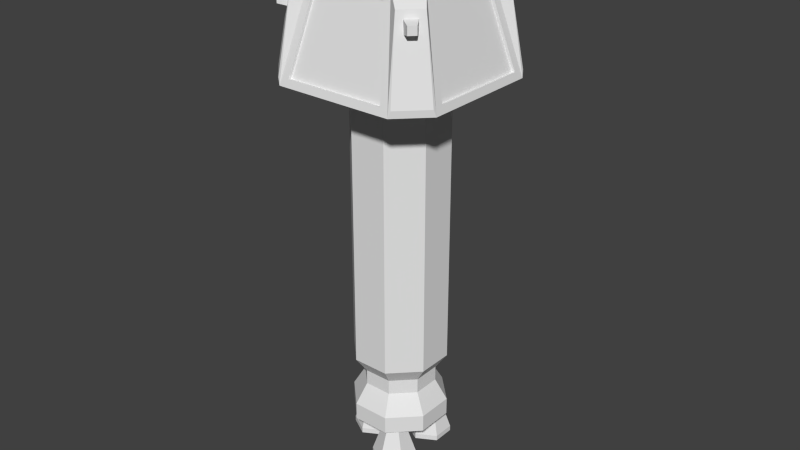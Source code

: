 # Source: extraction_point.blend  (saved by Blender 2.63.0; exported with 4.5.12 LTS)
import bpy
from mathutils import Matrix  # noqa: F401  (used for matrix-valued properties, if any)

bpy.ops.wm.read_factory_settings(use_empty=True)
scene = bpy.context.scene
scene.name = 'Scene'

# ---- collections
col_collection_1 = bpy.data.collections.new('Collection 1'); scene.collection.children.link(col_collection_1)
col_collection_2 = bpy.data.collections.new('Collection 2'); scene.collection.children.link(col_collection_2)
col_collection_3 = bpy.data.collections.new('Collection 3'); scene.collection.children.link(col_collection_3)
col_collection_3.hide_render = True
col_collection_3.hide_viewport = True
col_collection_4 = bpy.data.collections.new('Collection 4'); scene.collection.children.link(col_collection_4)
col_collection_4.hide_render = True
col_collection_4.hide_viewport = True
col_collection_5 = bpy.data.collections.new('Collection 5'); scene.collection.children.link(col_collection_5)

# ---- world
world_world = bpy.data.worlds.new('World'); scene.world = world_world
world_world.color = (0.05088, 0.05088, 0.05088)
world_world.use_sun_shadow = False
world_world.sun_shadow_jitter_overblur = 0.0
world_world.cycles.sampling_method = 'MANUAL'
world_world.cycles.sample_map_resolution = 256

# ---- meshes
me_cube_003 = bpy.data.meshes.new('Cube.003')
me_cube_003.from_pydata([(-0.2398, -3.5, 4.027), (-0.4132, -2.674, 3.853), (0.4132, -2.674, 3.853), (0.2398, -3.5, 4.027), (-0.2398, -3.5, 4.506), (-0.4132, -2.674, 4.68), (0.4132, -2.674, 4.68), (0.2398, -3.5, 4.506), (-6.242, 2.981, 4.027), (-5.415, 3.155, 3.853), (-5.415, 2.328, 3.853), (-6.242, 2.502, 4.027), (-6.242, 2.981, 4.506), (-5.415, 3.155, 4.68), (-5.415, 2.328, 4.68), (-6.242, 2.502, 4.506), (0.2398, 8.983, 4.027), (0.4132, 8.157, 3.853), (-0.4132, 8.157, 3.853), (-0.2398, 8.983, 4.027), (0.2398, 8.983, 4.506), (0.4132, 8.157, 4.68), (-0.4132, 8.157, 4.68), (-0.2398, 8.983, 4.506), (6.242, 2.502, 4.027), (5.415, 2.328, 3.853), (5.415, 3.155, 3.853), (6.242, 2.981, 4.027), (6.242, 2.502, 4.506), (5.415, 2.328, 4.68), (5.415, 3.155, 4.68), (6.242, 2.981, 4.506)], [], [(4, 5, 1, 0), (12, 13, 9, 8), (6, 7, 3, 2), (7, 4, 0, 3), (0, 1, 2, 3), (7, 6, 5, 4), (14, 15, 11, 10), (15, 12, 8, 11), (8, 9, 10, 11), (15, 14, 13, 12), (20, 21, 17, 16), (22, 23, 19, 18), (23, 20, 16, 19), (16, 17, 18, 19), (23, 22, 21, 20), (28, 29, 25, 24), (30, 31, 27, 26), (31, 28, 24, 27), (24, 25, 26, 27), (31, 30, 29, 28)])
me_cube_003.use_remesh_preserve_volume = False
me_cube_003.use_remesh_preserve_attributes = False
me_cube_003.use_mirror_vertex_groups = False
me_cube_003.update()
me_cube_001 = bpy.data.meshes.new('Cube.001')
me_cube_001.from_pydata([(6.001, 19.74, 4.416), (6.001, 19.13, 4.089), (-6.001, 19.13, 4.089), (-6.001, 19.74, 4.416), (5.696, 18.98, 5.83), (5.696, 18.37, 5.502), (-5.696, 18.37, 5.502), (-5.696, 18.98, 5.83), (6.493, 21.1, 1.882), (6.493, 20.49, 1.554), (-6.493, 20.49, 1.554), (-6.493, 21.1, 1.882), (6.228, 20.34, 3.296), (6.228, 19.73, 2.968), (-6.228, 19.73, 2.968), (-6.228, 20.34, 3.296), (6.995, 22.46, -0.6528), (6.995, 21.84, -0.9806), (-6.995, 21.84, -0.9806), (-6.995, 22.46, -0.6528), (6.704, 21.7, 0.761), (6.704, 21.09, 0.4332), (-6.704, 21.09, 0.4332), (-6.704, 21.7, 0.761), (7.496, 23.81, -3.187), (7.496, 23.2, -3.515), (-7.496, 23.2, -3.515), (-7.496, 23.81, -3.187), (7.21, 23.06, -1.774), (7.21, 22.44, -2.101), (-7.21, 22.44, -2.101), (-7.21, 23.06, -1.774)], [], [(4, 5, 1, 0), (12, 13, 9, 8), (6, 7, 3, 2), (7, 4, 0, 3), (0, 1, 2, 3), (7, 6, 5, 4), (14, 15, 11, 10), (15, 12, 8, 11), (8, 9, 10, 11), (15, 14, 13, 12), (20, 21, 17, 16), (22, 23, 19, 18), (23, 20, 16, 19), (16, 17, 18, 19), (23, 22, 21, 20), (28, 29, 25, 24), (30, 31, 27, 26), (31, 28, 24, 27), (24, 25, 26, 27), (31, 30, 29, 28)])
_uv = me_cube_001.uv_layers.new(name='UVMap')
_uv.uv.foreach_set('vector', [0.4659, 0.4659, 0.5341, 0.4659, 0.5341, 0.5341, 0.4659, 0.5341, 0.4659, 0.4659, 0.5341, 0.4659, 0.5341, 0.5341, 0.4659, 0.5341, 0.4659, 0.4659, 0.5341, 0.4659, 0.5341, 0.5341, 0.4659, 0.5341, 0.05918, 0.6706, 0.3258, 0.6706, 0.333, 0.7081, 0.05204, 0.7081, 0.4659, 0.4659, 0.5341, 0.4659, 0.5341, 0.5341, 0.4659, 0.5341, 0.4659, 0.4659, 0.5341, 0.4659, 0.5341, 0.5341, 0.4659, 0.5341, 0.4659, 0.4659, 0.5341, 0.4659, 0.5341, 0.5341, 0.4659, 0.5341, 0.05797, 0.6713, 0.3272, 0.6713, 0.333, 0.7075, 0.05204, 0.7075, 0.4659, 0.4659, 0.5341, 0.4659, 0.5341, 0.5341, 0.4659, 0.5341, 0.4659, 0.4659, 0.5341, 0.4659, 0.5341, 0.5341, 0.4659, 0.5341, 0.4659, 0.4659, 0.5341, 0.4659, 0.5341, 0.5341, 0.4659, 0.5341, 0.4659, 0.4659, 0.5341, 0.4659, 0.5341, 0.5341, 0.4659, 0.5341, 0.05837, 0.6706, 0.3269, 0.6706, 0.333, 0.7068, 0.05204, 0.7068, 0.4659, 0.4659, 0.5341, 0.4659, 0.5341, 0.5341, 0.4659, 0.5341, 0.4659, 0.4659, 0.5341, 0.4659, 0.5341, 0.5341, 0.4659, 0.5341, 0.4659, 0.4659, 0.5341, 0.4659, 0.5341, 0.5341, 0.4659, 0.5341, 0.4659, 0.4659, 0.5341, 0.4659, 0.5341, 0.5341, 0.4659, 0.5341, 0.05814, 0.6707, 0.3273, 0.6706, 0.333, 0.7069, 0.05204, 0.7069, 0.4659, 0.4659, 0.5341, 0.4659, 0.5341, 0.5341, 0.4659, 0.5341, 0.4659, 0.4659, 0.5341, 0.4659, 0.5341, 0.5341, 0.4659, 0.5341])
me_cube_001.use_remesh_preserve_volume = False
me_cube_001.use_remesh_preserve_attributes = False
me_cube_001.use_mirror_vertex_groups = False
me_cube_001.update()
me_cylinder_001 = bpy.data.meshes.new('Cylinder.001')
me_cylinder_001.from_pydata([(-0.4529, -0.6613, 1.0), (-0.6613, -0.4529, 1.0), (-0.9239, -0.6327, 0.0), (-0.9034, -0.5338, 0.07811), (-0.6818, -0.3821, 0.9219), (-0.9034, 0.5338, 0.07811), (-0.6818, 0.3821, 0.9219), (-0.8737, -0.5338, 0.07033), (-0.6522, -0.3821, 0.9141), (-0.8737, 0.5338, 0.07033), (-0.6522, 0.3821, 0.9141), (0.6613, -0.4529, 1.0), (0.4074, -0.5949, 1.0), (-0.4074, -0.5949, 1.0), (-0.5949, -0.4074, 1.0), (-0.4074, 0.5949, 1.0), (0.5949, -0.4074, 1.0), (0.5949, 0.4074, 0.1423), (0.4074, -0.5949, 0.1423), (-0.4074, -0.5949, 0.1423), (-0.5949, -0.4074, 0.1423), (-0.5949, 0.4074, 0.1423), (-0.4074, 0.5949, 0.1423), (0.4074, 0.5949, 0.1423), (0.5949, -0.4074, 0.1423), (-0.9239, 0.6327, 0.0), (-0.6613, 0.4529, 1.0), (-0.5923, 0.7743, 0.8885), (-0.7743, 0.5923, 0.8885), (-0.5949, 0.4074, 1.0), (-0.6327, 0.9239, 0.0), (-0.4529, 0.6613, 1.0), (-0.6562, 0.9104, 0.07073), (-0.9104, 0.6562, 0.07073), (0.4529, -0.6613, 1.0), (0.6327, -0.9239, 0.0), (0.5338, -0.9034, 0.07811), (0.3821, -0.6818, 0.9219), (-0.5338, -0.9034, 0.07811), (-0.3821, -0.6818, 0.9219), (0.5338, -0.8737, 0.07033), (0.3821, -0.6522, 0.9141), (-0.5338, -0.8737, 0.07033), (-0.3821, -0.6522, 0.9141), (-0.6327, -0.9239, 0.0), (-0.7743, -0.5923, 0.8885), (-0.5923, -0.7743, 0.8885), (-0.9104, -0.6562, 0.07073), (-0.6562, -0.9104, 0.07073), (0.9034, 0.5338, 0.07811), (0.6818, 0.3821, 0.9219), (0.9034, -0.5338, 0.07811), (0.6818, -0.3821, 0.9219), (0.8737, 0.5338, 0.07033), (0.6522, 0.3821, 0.9141), (0.8737, -0.5338, 0.07033), (0.6522, -0.3821, 0.9141), (0.9239, -0.6327, 0.0), (0.5923, -0.7743, 0.8885), (0.7743, -0.5923, 0.8885), (0.6562, -0.9104, 0.07073), (0.9104, -0.6562, 0.07073), (-0.5338, 0.9034, 0.07811), (-0.3821, 0.6818, 0.9219), (0.5338, 0.9034, 0.07811), (0.3821, 0.6818, 0.9219), (-0.5338, 0.8737, 0.07033), (-0.3821, 0.6522, 0.9141), (0.5338, 0.8737, 0.07033), (0.3821, 0.6522, 0.9141), (0.6327, 0.9239, 0.0), (0.4529, 0.6613, 1.0), (0.7743, 0.5923, 0.8885), (0.5923, 0.7743, 0.8885), (0.9239, 0.6327, 0.0), (0.6613, 0.4529, 1.0), (0.9104, 0.6562, 0.07073), (0.6562, 0.9104, 0.07073), (0.4074, 0.5949, 1.0), (0.5949, 0.4074, 1.0)], [], [(8, 7, 3, 4), (6, 5, 9, 10), (7, 8, 10, 9), (10, 8, 4, 6), (7, 9, 5, 3), (26, 1, 14, 29), (4, 3, 2, 1), (6, 26, 25, 5), (15, 29, 21, 22), (29, 14, 20, 21), (14, 13, 19, 20), (13, 12, 18, 19), (12, 16, 24, 18), (3, 5, 25, 2), (6, 4, 1, 26), (33, 28, 27, 32), (28, 33, 25, 26), (26, 29, 15, 31), (33, 32, 30, 25), (27, 28, 26, 31), (27, 31, 30, 32), (41, 40, 36, 37), (39, 38, 42, 43), (40, 41, 43, 42), (43, 41, 37, 39), (40, 42, 38, 36), (37, 36, 35, 34), (36, 38, 44, 35), (48, 46, 45, 47), (54, 53, 49, 50), (52, 51, 55, 56), (53, 54, 56, 55), (56, 54, 50, 52), (53, 55, 51, 49), (61, 59, 58, 60), (67, 66, 62, 63), (65, 64, 68, 69), (66, 67, 69, 68), (69, 67, 63, 65), (66, 68, 64, 62), (65, 71, 70, 64), (77, 73, 72, 76), (73, 77, 70, 71), (77, 76, 74, 70), (72, 73, 71, 75), (72, 75, 74, 76), (39, 0, 44, 38), (39, 37, 34, 0), (46, 48, 44, 0), (48, 47, 2, 44), (45, 46, 0, 1), (45, 1, 2, 47), (50, 49, 74, 75), (52, 11, 57, 51), (49, 51, 57, 74), (52, 50, 75, 11), (59, 61, 57, 11), (61, 60, 35, 57), (58, 59, 11, 34), (58, 34, 35, 60), (63, 62, 30, 31), (62, 64, 70, 30), (65, 63, 31, 71), (0, 13, 14, 1), (16, 79, 17, 24), (79, 78, 23, 17), (78, 15, 22, 23), (0, 34, 12, 13), (11, 75, 79, 16), (11, 16, 12, 34), (71, 78, 79, 75), (71, 31, 15, 78)])
_uv = me_cylinder_001.uv_layers.new(name='UVMap')
_uv.uv.foreach_set('vector', [0.1829, 0.9813, 0.1987, 0.9813, 0.1987, 0.9971, 0.1829, 0.9971, 0.1829, 0.9813, 0.1987, 0.9813, 0.1987, 0.9971, 0.1829, 0.9971, 0.1276, 0.7806, 0.2872, 0.8084, 0.2872, 0.9483, 0.1276, 0.976, 0.1829, 0.9813, 0.1987, 0.9813, 0.1987, 0.9971, 0.1829, 0.9971, 0.1829, 0.9813, 0.1987, 0.9813, 0.1987, 0.9971, 0.1829, 0.9971, 0.5429, 0.8468, 0.3661, 0.8469, 0.376, 0.8689, 0.5291, 0.8696, 0.09434, 0.9796, 0.09558, 0.7781, 0.06584, 0.7437, 0.06584, 0.9937, 0.03605, 0.971, 0.005289, 0.9937, 0.005289, 0.7437, 0.03503, 0.7678, -0.0025, -0.0975, -0.0025, -0.0975, -0.0025, -0.0975, -0.0025, -0.0975, -0.0025, -0.0975, -0.0025, -0.0975, -0.0025, -0.0975, -0.0025, -0.0975, -0.0025, -0.0975, -0.0025, -0.0975, -0.0025, -0.0975, -0.0025, -0.0975, -0.0025, -0.0975, -0.0025, -0.0975, -0.0025, -0.0975, -0.0025, -0.0975, -0.0025, -0.0975, -0.0025, -0.0975, -0.0025, -0.0975, -0.0025, -0.0975, 0.1249, 0.9743, 0.1271, 0.7803, 0.09477, 0.7453, 0.09477, 0.9953, 0.06523, 0.975, 0.06595, 0.7695, 0.03572, 0.743, 0.03572, 0.993, 0.505, 0.9538, 0.505, 0.8808, 0.336, 0.8912, 0.336, 0.9434, 0.4549, 0.955, 0.2785, 0.9517, 0.2028, 0.9946, 0.4997, 0.9946, 0.5429, 0.8468, 0.5291, 0.8696, 0.5944, 0.9281, 0.6155, 0.9119, 0.505, 0.9538, 0.505, 0.8808, 0.5185, 0.8755, 0.5185, 0.9591, 0.336, 0.8912, 0.336, 0.9434, 0.2933, 0.9472, 0.2933, 0.8874, 0.4549, 0.955, 0.4997, 0.9946, 0.2028, 0.9946, 0.2785, 0.9517, 0.1829, 0.9813, 0.1987, 0.9813, 0.1987, 0.9971, 0.1829, 0.9971, 0.1829, 0.9813, 0.1987, 0.9813, 0.1987, 0.9971, 0.1829, 0.9971, 0.1276, 0.7806, 0.2872, 0.8084, 0.2872, 0.9483, 0.1276, 0.976, 0.1829, 0.9813, 0.1987, 0.9813, 0.1987, 0.9971, 0.1829, 0.9971, 0.1829, 0.9813, 0.1987, 0.9813, 0.1987, 0.9971, 0.1829, 0.9971, 0.09434, 0.9796, 0.09558, 0.7781, 0.06584, 0.7437, 0.06584, 0.9937, 0.1249, 0.9743, 0.1271, 0.7803, 0.09477, 0.7453, 0.09477, 0.9953, 0.505, 0.9538, 0.505, 0.8808, 0.336, 0.8912, 0.336, 0.9434, 0.1829, 0.9813, 0.1987, 0.9813, 0.1987, 0.9971, 0.1829, 0.9971, 0.1829, 0.9813, 0.1987, 0.9813, 0.1987, 0.9971, 0.1829, 0.9971, 0.1276, 0.7806, 0.2872, 0.8084, 0.2872, 0.9483, 0.1276, 0.976, 0.1829, 0.9813, 0.1987, 0.9813, 0.1987, 0.9971, 0.1829, 0.9971, 0.1829, 0.9813, 0.1987, 0.9813, 0.1987, 0.9971, 0.1829, 0.9971, 0.505, 0.9538, 0.505, 0.8808, 0.336, 0.8912, 0.336, 0.9434, 0.1829, 0.9813, 0.1987, 0.9813, 0.1987, 0.9971, 0.1829, 0.9971, 0.1829, 0.9813, 0.1987, 0.9813, 0.1987, 0.9971, 0.1829, 0.9971, 0.1276, 0.7806, 0.2872, 0.8084, 0.2872, 0.9483, 0.1276, 0.976, 0.1829, 0.9813, 0.1987, 0.9813, 0.1987, 0.9971, 0.1829, 0.9971, 0.1829, 0.9813, 0.1987, 0.9813, 0.1987, 0.9971, 0.1829, 0.9971, 0.03605, 0.971, 0.005289, 0.9937, 0.005289, 0.7437, 0.03503, 0.7678, 0.5057, 0.9544, 0.3354, 0.9439, 0.3354, 0.8911, 0.5057, 0.8806, 0.4549, 0.955, 0.2785, 0.9517, 0.2028, 0.9946, 0.4997, 0.9946, 0.505, 0.9538, 0.505, 0.8808, 0.5185, 0.8755, 0.5185, 0.9591, 0.336, 0.8912, 0.336, 0.9434, 0.2933, 0.9472, 0.2933, 0.8874, 0.4549, 0.955, 0.4997, 0.9946, 0.2028, 0.9946, 0.2785, 0.9517, 0.03605, 0.971, 0.005289, 0.9937, 0.005289, 0.7437, 0.03503, 0.7678, 0.06523, 0.975, 0.06595, 0.7695, 0.03572, 0.743, 0.03572, 0.993, 0.4549, 0.955, 0.2785, 0.9517, 0.2028, 0.9946, 0.4997, 0.9946, 0.505, 0.9538, 0.505, 0.8808, 0.5185, 0.8755, 0.5185, 0.9591, 0.336, 0.8912, 0.336, 0.9434, 0.2933, 0.9472, 0.2933, 0.8874, 0.4549, 0.955, 0.4997, 0.9946, 0.2028, 0.9946, 0.2785, 0.9517, 0.09434, 0.9796, 0.09558, 0.7781, 0.06584, 0.7437, 0.06584, 0.9937, 0.03605, 0.971, 0.005289, 0.9937, 0.005289, 0.7437, 0.03503, 0.7678, 0.1249, 0.9743, 0.1271, 0.7803, 0.09477, 0.7453, 0.09477, 0.9953, 0.06523, 0.975, 0.06595, 0.7695, 0.03572, 0.743, 0.03572, 0.993, 0.4549, 0.955, 0.2785, 0.9517, 0.2028, 0.9946, 0.4997, 0.9946, 0.505, 0.9538, 0.505, 0.8808, 0.5185, 0.8755, 0.5185, 0.9591, 0.336, 0.8912, 0.336, 0.9434, 0.2933, 0.9472, 0.2933, 0.8874, 0.4549, 0.955, 0.4997, 0.9946, 0.2028, 0.9946, 0.2785, 0.9517, 0.09434, 0.9796, 0.09558, 0.7781, 0.06584, 0.7437, 0.06584, 0.9937, 0.1249, 0.9743, 0.1271, 0.7803, 0.09477, 0.7453, 0.09477, 0.9953, 0.06523, 0.975, 0.06595, 0.7695, 0.03572, 0.743, 0.03572, 0.993, 0.5429, 0.8468, 0.5291, 0.8696, 0.5944, 0.9281, 0.6155, 0.9119, -0.0025, -0.0975, -0.0025, -0.0975, -0.0025, -0.0975, -0.0025, -0.0975, -0.0025, -0.0975, -0.0025, -0.0975, -0.0025, -0.0975, -0.0025, -0.0975, -0.0025, -0.0975, -0.0025, -0.0975, -0.0025, -0.0975, -0.0025, -0.0975, 0.5429, 0.8468, 0.3661, 0.8469, 0.376, 0.8689, 0.5291, 0.8696, 0.5429, 0.8468, 0.3661, 0.8469, 0.376, 0.8689, 0.5291, 0.8696, 0.5429, 0.8468, 0.5291, 0.8696, 0.5944, 0.9281, 0.6155, 0.9119, 0.5429, 0.8468, 0.5291, 0.8696, 0.5944, 0.9281, 0.6155, 0.9119, 0.5429, 0.8468, 0.3661, 0.8469, 0.376, 0.8689, 0.5291, 0.8696])
me_cylinder_001.use_remesh_preserve_volume = False
me_cylinder_001.use_remesh_preserve_attributes = False
me_cylinder_001.use_mirror_vertex_groups = False
me_cylinder_001.update()
me_cylinder_002 = bpy.data.meshes.new('Cylinder.002')
me_cylinder_002.from_pydata([(0.3937, 0.604, 0.1423), (0.604, -0.3937, 0.1423), (-0.1487, -0.7055, 0.1423), (-0.3937, -0.604, 0.1423), (-0.7055, 0.1487, 0.1423), (-0.604, 0.3937, 0.1423), (0.1487, 0.7055, 0.1423), (0.7055, -0.1487, 0.1423), (0.3937, 0.604, 0.1916), (0.604, -0.3937, 0.1916), (-0.1487, -0.7055, 0.1916), (-0.3937, -0.604, 0.1916), (-0.7055, 0.1487, 0.1916), (-0.604, 0.3937, 0.1916), (0.1487, 0.7055, 0.1916), (0.7055, -0.1487, 0.1916), (-0.2933, -0.6082, 0.1892), (-0.2578, -0.5225, 0.1892), (-0.1721, -0.558, 0.1892), (-0.2076, -0.6437, 0.1892), (-0.2933, -0.6082, 0.9481), (-0.2578, -0.5225, 0.9481), (-0.1721, -0.558, 0.9481), (-0.2076, -0.6437, 0.9481), (-0.6082, 0.2933, 0.1892), (-0.5225, 0.2578, 0.1892), (-0.558, 0.1721, 0.1892), (-0.6437, 0.2076, 0.1892), (-0.6082, 0.2933, 0.9481), (-0.5225, 0.2578, 0.9481), (-0.558, 0.1721, 0.9481), (-0.6437, 0.2076, 0.9481), (0.2933, 0.6082, 0.1892), (0.2578, 0.5225, 0.1892), (0.1721, 0.558, 0.1892), (0.2076, 0.6437, 0.1892), (0.2933, 0.6082, 0.9481), (0.2578, 0.5225, 0.9481), (0.1721, 0.558, 0.9481), (0.2076, 0.6437, 0.9481), (0.6082, -0.2933, 0.1892), (0.5225, -0.2578, 0.1892), (0.558, -0.1721, 0.1892), (0.6437, -0.2076, 0.1892), (0.6082, -0.2933, 0.9481), (0.5225, -0.2578, 0.9481), (0.558, -0.1721, 0.9481), (0.6437, -0.2076, 0.9481)], [], [(0, 7, 1, 2, 3, 4, 5, 6), (8, 14, 13, 12, 11, 10, 9, 15), (5, 4, 12, 13), (1, 7, 15, 9), (4, 3, 11, 12), (7, 0, 8, 15), (3, 2, 10, 11), (0, 6, 14, 8), (6, 5, 13, 14), (2, 1, 9, 10), (20, 21, 17, 16), (21, 22, 18, 17), (22, 23, 19, 18), (23, 20, 16, 19), (29, 30, 26, 25), (28, 29, 25, 24), (30, 31, 27, 26), (31, 28, 24, 27), (37, 38, 34, 33), (36, 37, 33, 32), (38, 39, 35, 34), (39, 36, 32, 35), (45, 46, 42, 41), (44, 45, 41, 40), (46, 47, 43, 42), (47, 44, 40, 43)])
me_cylinder_002.use_remesh_preserve_volume = False
me_cylinder_002.use_remesh_preserve_attributes = False
me_cylinder_002.use_mirror_vertex_groups = False
me_cylinder_002.update()
me_cylinder_004 = bpy.data.meshes.new('Cylinder.004')
me_cylinder_004.from_pydata([(-0.1487, -0.7055, 0.9405), (-0.3937, -0.604, 0.9405), (-0.7055, 0.1487, 0.9405), (-0.604, 0.3937, 0.9405), (-0.1487, -0.7055, 0.9899), (-0.3937, -0.604, 0.9899), (-0.7055, 0.1487, 0.9899), (-0.604, 0.3937, 0.9899), (-0.2276, 0.5496, 0.9899), (0.2276, -0.5496, 0.9899), (0.2276, -0.5496, 0.9405), (-0.2276, 0.5496, 0.9405)], [], [(11, 10, 0, 1, 2, 3), (9, 8, 7, 6, 5, 4), (3, 2, 6, 7), (2, 1, 5, 6), (1, 0, 4, 5), (0, 10, 9, 4), (11, 3, 7, 8), (11, 8, 9, 10)])
_uv = me_cylinder_004.uv_layers.new(name='UV coord')
_uv.uv.foreach_set('vector', [0.8307, 0.8957, 0.6249, 0.8957, 0.6249, 0.9662, 0.6574, 0.9986, 0.7983, 0.9986, 0.8307, 0.9662, 0.6249, 0.8957, 0.8307, 0.8957, 0.8307, 0.9662, 0.7983, 0.9986, 0.6574, 0.9986, 0.6249, 0.9662, 0.1838, 0.9833, 0.1985, 0.9833, 0.1985, 0.9981, 0.1838, 0.9981, 0.1838, 0.9833, 0.1985, 0.9833, 0.1985, 0.9981, 0.1838, 0.9981, 0.1838, 0.9833, 0.1985, 0.9833, 0.1985, 0.9981, 0.1838, 0.9981, 0.1838, 0.9833, 0.1985, 0.9833, 0.1985, 0.9981, 0.1838, 0.9981, 0.1838, 0.9833, 0.1985, 0.9833, 0.1985, 0.9981, 0.1838, 0.9981, 0.1838, 0.9833, 0.1985, 0.9833, 0.1985, 0.9981, 0.1838, 0.9981])
me_cylinder_004.use_remesh_preserve_volume = False
me_cylinder_004.use_remesh_preserve_attributes = False
me_cylinder_004.use_mirror_vertex_groups = False
me_cylinder_004.update()
me_cylinder_003 = bpy.data.meshes.new('Cylinder.003')
me_cylinder_003.from_pydata([(0.3937, 0.604, 0.9405), (0.604, -0.3937, 0.9405), (0.1487, 0.7055, 0.9405), (0.7055, -0.1487, 0.9405), (0.3937, 0.604, 0.9899), (0.604, -0.3937, 0.9899), (0.1487, 0.7055, 0.9899), (0.7055, -0.1487, 0.9899), (-0.2276, 0.5496, 0.9899), (0.2276, -0.5496, 0.9899), (0.2276, -0.5496, 0.9405), (-0.2276, 0.5496, 0.9405)], [], [(1, 3, 7, 5), (3, 0, 4, 7), (0, 2, 6, 4), (2, 11, 8, 6), (4, 6, 8, 9, 5, 7), (10, 1, 5, 9), (0, 3, 1, 10, 11, 2)])
me_cylinder_003.use_remesh_preserve_volume = False
me_cylinder_003.use_remesh_preserve_attributes = False
me_cylinder_003.use_mirror_vertex_groups = False
me_cylinder_003.update()
me_circle_001 = bpy.data.meshes.new('Circle.001')
me_circle_001.from_pydata([(-0.3569, -0.01925, 0.02012), (-0.4292, -0.1135, 0.02012), (-0.3837, -0.2232, 0.02012), (-0.2659, -0.2387, 0.02012), (-0.1936, -0.1445, 0.02012), (-0.2391, -0.03475, 0.02012), (-0.4008, 0.08692, -0.3174), (-0.5431, -0.09848, -0.3174), (-0.4537, -0.3144, -0.3174), (-0.222, -0.3449, -0.3174), (-0.0797, -0.1595, -0.3174), (-0.1691, 0.05642, -0.3174), (-0.4008, 0.08692, -0.3741), (-0.5431, -0.09848, -0.3741), (-0.4537, -0.3144, -0.3741), (-0.222, -0.3449, -0.3741), (-0.0797, -0.1595, -0.3741), (-0.1691, 0.05642, -0.3741), (0.1618, 0.3187, 0.02012), (0.1163, 0.4284, 0.02012), (-0.001459, 0.4439, 0.02012), (-0.07377, 0.3497, 0.02012), (-0.02831, 0.2399, 0.02012), (0.08945, 0.2244, 0.02012), (0.2757, 0.3037, -0.3174), (0.1863, 0.5196, -0.3174), (-0.04544, 0.5501, -0.3174), (-0.1877, 0.3647, -0.3174), (-0.09827, 0.1488, -0.3174), (0.1334, 0.1183, -0.3174), (0.2757, 0.3037, -0.3741), (0.1863, 0.5196, -0.3741), (-0.04544, 0.5501, -0.3741), (-0.1877, 0.3647, -0.3741), (-0.09827, 0.1488, -0.3741), (0.1334, 0.1183, -0.3741), (0.1951, -0.2994, 0.02012), (0.3129, -0.3149, 0.02012), (0.3852, -0.2207, 0.02012), (0.3397, -0.111, 0.02012), (0.2219, -0.09545, 0.02012), (0.1496, -0.1897, 0.02012), (0.1251, -0.3906, -0.3174), (0.3568, -0.4211, -0.3174), (0.4991, -0.2357, -0.3174), (0.4097, -0.01978, -0.3174), (0.178, 0.01072, -0.3174), (0.03571, -0.1747, -0.3174), (0.1251, -0.3906, -0.3741), (0.3568, -0.4211, -0.3741), (0.4991, -0.2357, -0.3741), (0.4097, -0.01978, -0.3741), (0.178, 0.01072, -0.3741), (0.03571, -0.1747, -0.3741)], [], [(9, 8, 2, 3), (11, 6, 0, 5), (8, 7, 1, 2), (11, 10, 4, 5), (7, 6, 0, 1), (10, 9, 3, 4), (13, 12, 6, 7), (16, 15, 9, 10), (15, 14, 8, 9), (17, 12, 6, 11), (14, 13, 7, 8), (17, 16, 10, 11), (27, 26, 20, 21), (29, 24, 18, 23), (26, 25, 19, 20), (29, 28, 22, 23), (25, 24, 18, 19), (28, 27, 21, 22), (31, 30, 24, 25), (34, 33, 27, 28), (33, 32, 26, 27), (35, 30, 24, 29), (32, 31, 25, 26), (35, 34, 28, 29), (45, 44, 38, 39), (47, 42, 36, 41), (44, 43, 37, 38), (47, 46, 40, 41), (43, 42, 36, 37), (46, 45, 39, 40), (49, 48, 42, 43), (52, 51, 45, 46), (51, 50, 44, 45), (53, 48, 42, 47), (50, 49, 43, 44), (53, 52, 46, 47)])
me_circle_001.use_remesh_preserve_volume = False
me_circle_001.use_remesh_preserve_attributes = False
me_circle_001.use_mirror_vertex_groups = False
me_circle_001.update()
me_circle = bpy.data.meshes.new('Circle')
me_circle.from_pydata([(8.742e-08, -1.0, -2.807), (0.7071, -0.7071, -2.807), (0.04564, -0.04564, 4.535), (7.451e-09, -0.06454, 4.535), (-0.04564, -0.04564, 4.535), (0.7071, -0.7071, 2.641), (0.3536, -0.3536, 4.053), (-1.0, -1.192e-07, 2.641), (0.04564, 0.04564, 4.535), (0.0, -1.017, -4.252), (-0.7189, -0.7189, -4.252), (0.5397, -0.5397, -3.139), (0.0, -1.017, -3.887), (-0.7189, -0.7189, -3.887), (0.0, -0.7633, -3.455), (-0.5397, -0.5397, -3.455), (0.0, -0.7633, -3.139), (-0.5397, -0.5397, -3.139), (0.5397, -0.5397, -3.455), (2.98e-08, -0.5, 4.053), (-0.3536, -0.3536, 4.053), (5.96e-08, -1.0, 2.641), (-0.7071, -0.7071, 2.641), (0.7189, -0.7189, -4.252), (-0.7071, -0.7071, -2.807), (-0.7633, -5.96e-08, -3.455), (-0.7633, -5.96e-08, -3.139), (7.451e-09, 0.06454, 4.535), (-1.017, -1.192e-07, -3.887), (-0.5, -5.96e-08, 4.053), (-1.017, -1.192e-07, -4.252), (-1.0, -1.192e-07, -2.807), (-2.384e-07, 1.017, -3.887), (-0.5397, 0.5397, -3.139), (0.7189, 0.7189, -4.252), (-2.384e-07, 1.017, -4.252), (-0.04564, 0.04564, 4.535), (0.06454, 1.49e-08, 4.535), (-0.3536, 0.3536, 4.053), (-1.192e-07, 0.5, 4.053), (-0.7071, 0.7071, 2.641), (-1.788e-07, 1.0, 2.641), (-0.7071, 0.7071, -2.807), (-1.192e-07, 0.7633, -3.455), (-1.192e-07, 0.7633, -3.139), (0.5397, 0.5397, -3.139), (-0.5397, 0.5397, -3.455), (-0.06454, 7.451e-09, 4.535), (-0.7189, 0.7189, -3.887), (0.7071, 0.7071, 2.641), (-0.7189, 0.7189, -4.252), (-1.788e-07, 1.0, -2.807), (0.7189, -0.7189, -3.887), (0.7633, 2.384e-07, -3.139), (0.3536, 0.3536, 4.053), (0.5, 1.49e-07, 4.053), (0.7071, 0.7071, -2.807), (0.7633, 1.788e-07, -3.455), (0.5397, 0.5397, -3.455), (1.017, 3.576e-07, -3.887), (0.7189, 0.7189, -3.887), (1.0, 2.384e-07, 2.641), (1.017, 3.576e-07, -4.252), (1.0, 2.384e-07, -2.807)], [], [(38, 39, 41, 40), (12, 13, 10, 9), (14, 15, 13, 12), (16, 17, 15, 14), (19, 20, 22, 21), (57, 18, 52, 59), (59, 52, 23, 62), (47, 4, 3, 2, 37, 8, 27, 36), (58, 57, 59, 60), (5, 21, 0, 1), (45, 53, 57, 58), (56, 63, 53, 45), (8, 37, 55, 54), (54, 55, 61, 49), (6, 19, 21, 5), (49, 61, 63, 56), (40, 41, 51, 42), (36, 27, 39, 38), (42, 51, 44, 33), (33, 44, 43, 46), (46, 43, 32, 48), (32, 60, 34, 35), (2, 3, 19, 6), (43, 58, 60, 32), (44, 45, 58, 43), (51, 56, 45, 44), (27, 8, 54, 39), (48, 32, 35, 50), (39, 54, 49, 41), (41, 49, 56, 51), (1, 0, 16, 11), (7, 40, 42, 31), (29, 38, 40, 7), (13, 28, 30, 10), (11, 16, 14, 18), (47, 36, 38, 29), (31, 42, 33, 26), (26, 33, 46, 25), (25, 46, 48, 28), (28, 48, 50, 30), (15, 25, 28, 13), (17, 26, 25, 15), (24, 31, 26, 17), (18, 14, 12, 52), (4, 47, 29, 20), (20, 29, 7, 22), (22, 7, 31, 24), (0, 24, 17, 16), (3, 4, 20, 19), (52, 12, 9, 23), (21, 22, 24, 0), (53, 11, 18, 57), (63, 1, 11, 53), (37, 2, 6, 55), (60, 59, 62, 34), (55, 6, 5, 61), (61, 5, 1, 63)])
_uv = me_circle.uv_layers.new(name='UVMap')
_uv.uv.foreach_set('vector', [0.9307, 0.6664, 0.9307, 0.7082, 0.7682, 0.7292, 0.7682, 0.6454, 0.04035, 0.5472, 0.04035, 0.6324, 0.0003664, 0.6324, 0.0003663, 0.5472, 0.0941, 0.5578, 0.0941, 0.6217, 0.04035, 0.6324, 0.04035, 0.5472, 0.1286, 0.5578, 0.1286, 0.6217, 0.0941, 0.6217, 0.0941, 0.5578, 0.9307, 0.5689, 0.9307, 0.6107, 0.7682, 0.6317, 0.7682, 0.5479, 0.0941, 0.5578, 0.0941, 0.6217, 0.04035, 0.6324, 0.04035, 0.5472, 0.04035, 0.5472, 0.04035, 0.6324, 0.0003664, 0.6324, 0.0003663, 0.5472, 0.9784, 0.727, 0.9882, 0.727, 0.9952, 0.7201, 0.9952, 0.7103, 0.9882, 0.7034, 0.9784, 0.7034, 0.9715, 0.7103, 0.9715, 0.7201, 0.0941, 0.6553, 0.0941, 0.7192, 0.04035, 0.7299, 0.04035, 0.6447, 0.7682, 0.6454, 0.7682, 0.7292, 0.1721, 0.7292, 0.1721, 0.6454, 0.1286, 0.6553, 0.1286, 0.7192, 0.0941, 0.7192, 0.0941, 0.6553, 0.1721, 0.6454, 0.1721, 0.7292, 0.1286, 0.7192, 0.1286, 0.6553, 0.9994, 0.6846, 1.0, 0.6941, 0.9307, 0.7082, 0.9307, 0.6664, 0.9307, 0.6664, 0.9307, 0.7082, 0.7682, 0.7292, 0.7682, 0.6454, 0.9307, 0.6664, 0.9307, 0.7082, 0.7682, 0.7292, 0.7682, 0.6454, 0.7682, 0.6454, 0.7682, 0.7292, 0.1721, 0.7292, 0.1721, 0.6454, 0.7682, 0.6454, 0.7682, 0.7292, 0.1721, 0.7292, 0.1721, 0.6454, 0.9994, 0.6846, 1.0, 0.6941, 0.9307, 0.7082, 0.9307, 0.6664, 0.1721, 0.6454, 0.1721, 0.7292, 0.1286, 0.7192, 0.1286, 0.6553, 0.1286, 0.6553, 0.1286, 0.7192, 0.0941, 0.7192, 0.0941, 0.6553, 0.0941, 0.6553, 0.0941, 0.7192, 0.04035, 0.7299, 0.04035, 0.6447, 0.04035, 0.5472, 0.04035, 0.6324, 0.0003664, 0.6324, 0.0003663, 0.5472, 0.9994, 0.6846, 1.0, 0.6941, 0.9307, 0.7082, 0.9307, 0.6664, 0.0941, 0.5578, 0.0941, 0.6217, 0.04035, 0.6324, 0.04035, 0.5472, 0.1286, 0.5578, 0.1286, 0.6217, 0.0941, 0.6217, 0.0941, 0.5578, 0.1721, 0.5479, 0.1721, 0.6317, 0.1286, 0.6217, 0.1286, 0.5578, 0.9994, 0.5871, 1.0, 0.5966, 0.9307, 0.6107, 0.9307, 0.5689, 0.04035, 0.6447, 0.04035, 0.7299, 0.0003664, 0.7299, 0.0003663, 0.6447, 0.9307, 0.5689, 0.9307, 0.6107, 0.7682, 0.6317, 0.7682, 0.5479, 0.7682, 0.5479, 0.7682, 0.6317, 0.1721, 0.6317, 0.1721, 0.5479, 0.1721, 0.6454, 0.1721, 0.7292, 0.1286, 0.7192, 0.1286, 0.6553, 0.7682, 0.5479, 0.7682, 0.6317, 0.1721, 0.6317, 0.1721, 0.5479, 0.9307, 0.5689, 0.9307, 0.6107, 0.7682, 0.6317, 0.7682, 0.5479, 0.04035, 0.6447, 0.04035, 0.7299, 0.0003664, 0.7299, 0.0003663, 0.6447, 0.1286, 0.6553, 0.1286, 0.7192, 0.0941, 0.7192, 0.0941, 0.6553, 0.9994, 0.5871, 1.0, 0.5966, 0.9307, 0.6107, 0.9307, 0.5689, 0.1721, 0.5479, 0.1721, 0.6317, 0.1286, 0.6217, 0.1286, 0.5578, 0.1286, 0.5578, 0.1286, 0.6217, 0.0941, 0.6217, 0.0941, 0.5578, 0.0941, 0.5578, 0.0941, 0.6217, 0.04035, 0.6324, 0.04035, 0.5472, 0.04035, 0.5472, 0.04035, 0.6324, 0.0003664, 0.6324, 0.0003663, 0.5472, 0.0941, 0.6553, 0.0941, 0.7192, 0.04035, 0.7299, 0.04035, 0.6447, 0.1286, 0.6553, 0.1286, 0.7192, 0.0941, 0.7192, 0.0941, 0.6553, 0.1721, 0.6454, 0.1721, 0.7292, 0.1286, 0.7192, 0.1286, 0.6553, 0.0941, 0.6553, 0.0941, 0.7192, 0.04035, 0.7299, 0.04035, 0.6447, 0.9994, 0.6846, 1.0, 0.6941, 0.9307, 0.7082, 0.9307, 0.6664, 0.9307, 0.6664, 0.9307, 0.7082, 0.7682, 0.7292, 0.7682, 0.6454, 0.7682, 0.6454, 0.7682, 0.7292, 0.1721, 0.7292, 0.1721, 0.6454, 0.1721, 0.5479, 0.1721, 0.6317, 0.1286, 0.6217, 0.1286, 0.5578, 0.9994, 0.5871, 1.0, 0.5966, 0.9307, 0.6107, 0.9307, 0.5689, 0.04035, 0.6447, 0.04035, 0.7299, 0.0003664, 0.7299, 0.0003663, 0.6447, 0.7682, 0.5479, 0.7682, 0.6317, 0.1721, 0.6317, 0.1721, 0.5479, 0.1286, 0.5578, 0.1286, 0.6217, 0.0941, 0.6217, 0.0941, 0.5578, 0.1721, 0.5479, 0.1721, 0.6317, 0.1286, 0.6217, 0.1286, 0.5578, 0.9994, 0.5871, 1.0, 0.5966, 0.9307, 0.6107, 0.9307, 0.5689, 0.04035, 0.6447, 0.04035, 0.7299, 0.0003664, 0.7299, 0.0003663, 0.6447, 0.9307, 0.5689, 0.9307, 0.6107, 0.7682, 0.6317, 0.7682, 0.5479, 0.7682, 0.5479, 0.7682, 0.6317, 0.1721, 0.6317, 0.1721, 0.5479])
me_circle.use_remesh_preserve_volume = False
me_circle.use_remesh_preserve_attributes = False
me_circle.use_mirror_vertex_groups = False
me_circle.update()

# ---- objects
ob_cube_001 = bpy.data.objects.new('Cube.001', me_cube_003)
ob_cube = bpy.data.objects.new('Cube', me_cube_001)
ob_cylinder = bpy.data.objects.new('Cylinder', me_cylinder_001)
ob_cylinder_001 = bpy.data.objects.new('Cylinder.001', me_cylinder_002)
ob_cylinder_003 = bpy.data.objects.new('Cylinder.003', me_cylinder_004)
ob_cylinder_002 = bpy.data.objects.new('Cylinder.002', me_cylinder_003)
ob_circle_001 = bpy.data.objects.new('Circle.001', me_circle_001)
ob_circle = bpy.data.objects.new('Circle', me_circle)

# ---- transforms, parenting, visibility, modifiers, constraints
ob_cube_001.location = (-0.339, -0.339, 0.0)
ob_cube_001.rotation_euler = (0.0, 0.0, -0.7854)
ob_cube_001.scale = (0.1749, 0.1749, 0.1749)
ob_cube_001.lineart.crease_threshold = 0.0
ob_cube.location = (-1.71e-16, -0.6644, 0.7699)
ob_cube.rotation_euler = (-0.2459, 5.406e-17, -6.682e-18)
ob_cube.scale = (0.06973, 0.06973, 0.06973)
ob_cube.lineart.crease_threshold = 0.0
ob_cylinder.location = (0.0, 0.0, 0.0)
ob_cylinder.lineart.crease_threshold = 0.0
ob_cylinder_001.location = (0.0, 0.0, -0.05735)
ob_cylinder_001.rotation_euler = (0.0, 0.0, -0.3927)
ob_cylinder_001.lineart.crease_threshold = 0.0
ob_cylinder_003.location = (0.0, 0.0, -0.05735)
ob_cylinder_003.rotation_euler = (0.0, 0.0, -0.3927)
ob_cylinder_003.lineart.crease_threshold = 0.0
ob_cylinder_002.location = (0.0, 0.0, -0.05735)
ob_cylinder_002.rotation_euler = (0.0, 0.0, -0.3927)
ob_cylinder_002.lineart.crease_threshold = 0.0
ob_circle_001.location = (0.0, 0.0, -3.74)
ob_circle_001.rotation_euler = (0.0, 0.0, -0.3927)
ob_circle_001.lineart.crease_threshold = 0.0
ob_circle.location = (0.0, 0.0, -1.566)
ob_circle.rotation_euler = (0.0, 0.0, -0.3927)
ob_circle.scale = (0.5053, 0.5053, 0.5053)
ob_circle.lineart.crease_threshold = 0.0

# ---- collection membership
col_collection_1.objects.link(ob_cube_001)
col_collection_1.objects.link(ob_cube)
col_collection_1.objects.link(ob_cylinder)
col_collection_2.objects.link(ob_cylinder_001)
col_collection_3.objects.link(ob_cylinder_003)
col_collection_4.objects.link(ob_cylinder_002)
col_collection_5.objects.link(ob_circle_001)
col_collection_5.objects.link(ob_circle)

# ---- scene / render settings (as saved in the file)
scene.frame_start = 1; scene.frame_end = 250; scene.frame_set(2)
scene.render.engine = 'BLENDER_EEVEE_NEXT'
scene.render.image_settings.color_mode = 'RGB'
scene.render.image_settings.compression = 90
scene.render.resolution_percentage = 50
scene.render.dither_intensity = 0.0
scene.render.bake_margin = 2
scene.render.bake_bias = 0.0
scene.cycles.use_denoising = False
scene.cycles.samples = 10
scene.cycles.sampling_pattern = 'TABULATED_SOBOL'
scene.cycles.light_sampling_threshold = 0.0
scene.cycles.use_adaptive_sampling = False
scene.cycles.use_light_tree = False
scene.cycles.blur_glossy = 0.0
scene.cycles.volume_bounces = 1
scene.cycles.pixel_filter_type = 'GAUSSIAN'
scene.cycles.sample_clamp_indirect = 0.0
scene.view_settings.view_transform = 'Standard'
bpy.context.view_layer.update()

# ---- added for rendering (the .blend has no active camera and no usable light): camera, sun
cam_auto = bpy.data.cameras.new('AutoCamera')
cam_auto.lens = 50.0
cam_auto.sensor_width = 36.0
cam_auto.clip_end = 1000.0
ob_auto_camera = bpy.data.objects.new('AutoCamera', cam_auto)
scene.collection.objects.link(ob_auto_camera)
ob_auto_camera.location = (6.22132, -7.46558, 3.42007)
ob_auto_camera.rotation_euler = (1.09748, -7.21219e-08, 0.694738)
scene.camera = ob_auto_camera
light_auto_sun = bpy.data.lights.new('AutoSun', 'SUN')
light_auto_sun.energy = 3.0
light_auto_sun.angle = 0.0523599
ob_auto_sun = bpy.data.objects.new('AutoSun', light_auto_sun)
scene.collection.objects.link(ob_auto_sun)
ob_auto_sun.rotation_euler = (0.872665, 0.174533, 0.523599)
bpy.context.view_layer.update()
